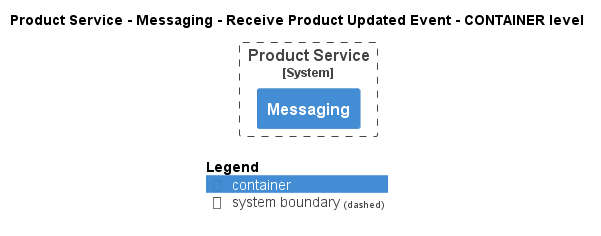

The diagram above was rendered by PlantUML. Its source (embedded in the PNG):
@startuml
!pragma layout smetana
!include ..\..\..\..\..\..\.c4s\C4_Container.puml

AddElementTag("state:new", $bgColor=green, $fontColor=#ffffff, $borderColor=green, $shadowing="False")
AddElementTag("state:changed", $bgColor=orange, $fontColor=#ffffff, $borderColor=orange, $shadowing="False")
AddElementTag("state:removed", $bgColor=red, $fontColor=#ffffff, $borderColor=red, $shadowing="False")

AddRelTag("state:new", $textColor=green, $lineColor=green)
AddRelTag("state:changed", $textColor=orange, $lineColor=orange)
AddRelTag("state:removed", $textColor=red, $lineColor=red)

SHOW_PERSON_PORTRAIT()
LAYOUT_TOP_DOWN()

skinparam linetype polyline

title Product Service - Messaging - Receive Product Updated Event - CONTAINER level


System_Boundary(ECommercePlatform.SoftwareSystems.ProductService, "Product Service") {
    Container(ECommercePlatform.SoftwareSystems.ProductService.Containers.Messaging, "Messaging", "", "")
}



SHOW_LEGEND()
@enduml